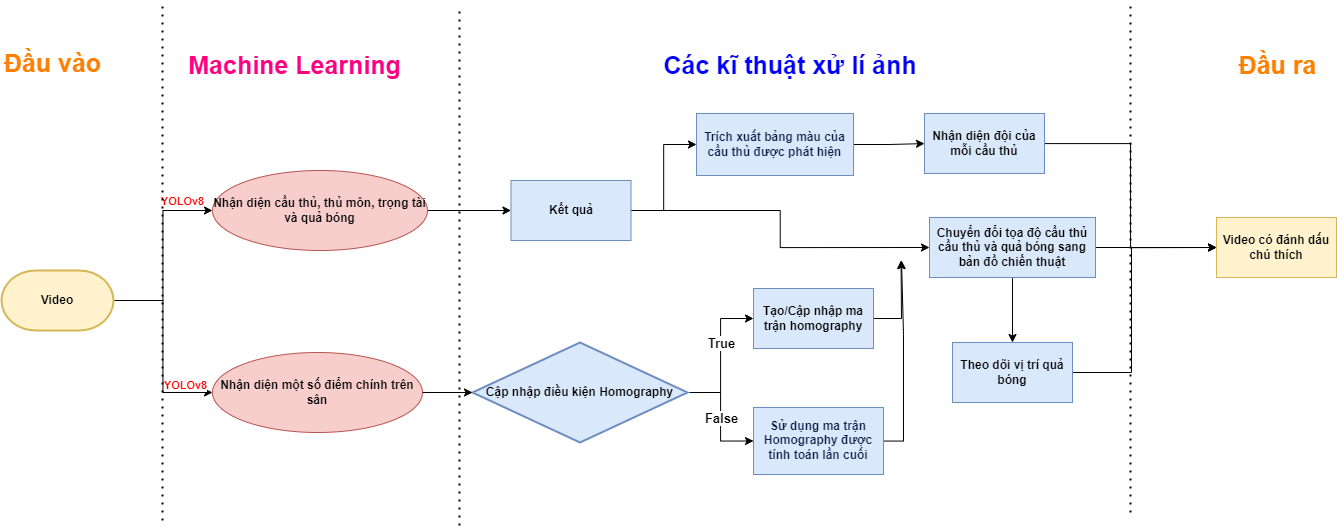

The diagram above was exported from draw.io. Its source (the exported page's mxGraphModel, read from the mxfile embedded in the PNG):
<mxGraphModel dx="1233" dy="658" grid="0" gridSize="10" guides="1" tooltips="1" connect="1" arrows="1" fold="1" page="0" pageScale="1" pageWidth="827" pageHeight="1169" math="0" shadow="0">
  <root>
    <mxCell id="0" />
    <mxCell id="1" parent="0" />
    <mxCell id="lvbdRKCeQ7Ar2Ipg9DIM-4" style="edgeStyle=orthogonalEdgeStyle;rounded=0;orthogonalLoop=1;jettySize=auto;html=1;entryX=0;entryY=0.5;entryDx=0;entryDy=0;" parent="1" source="lvbdRKCeQ7Ar2Ipg9DIM-1" target="lvbdRKCeQ7Ar2Ipg9DIM-2" edge="1">
      <mxGeometry relative="1" as="geometry" />
    </mxCell>
    <mxCell id="lvbdRKCeQ7Ar2Ipg9DIM-36" value="&lt;b&gt;&lt;font color=&quot;#ff0000&quot;&gt;YOLOv8&lt;/font&gt;&lt;/b&gt;" style="edgeLabel;html=1;align=center;verticalAlign=middle;resizable=0;points=[];" parent="lvbdRKCeQ7Ar2Ipg9DIM-4" connectable="0" vertex="1">
      <mxGeometry x="0.6802" y="4" relative="1" as="geometry">
        <mxPoint y="-6" as="offset" />
      </mxGeometry>
    </mxCell>
    <mxCell id="lvbdRKCeQ7Ar2Ipg9DIM-5" style="edgeStyle=orthogonalEdgeStyle;rounded=0;orthogonalLoop=1;jettySize=auto;html=1;entryX=0;entryY=0.5;entryDx=0;entryDy=0;" parent="1" source="lvbdRKCeQ7Ar2Ipg9DIM-1" target="lvbdRKCeQ7Ar2Ipg9DIM-3" edge="1">
      <mxGeometry relative="1" as="geometry" />
    </mxCell>
    <mxCell id="lvbdRKCeQ7Ar2Ipg9DIM-1" value="&lt;b&gt;Video&lt;/b&gt;" style="strokeWidth=2;html=1;shape=mxgraph.flowchart.terminator;whiteSpace=wrap;fillColor=#fff2cc;strokeColor=#d6b656;" parent="1" vertex="1">
      <mxGeometry x="39" y="310" width="112" height="60" as="geometry" />
    </mxCell>
    <mxCell id="lvbdRKCeQ7Ar2Ipg9DIM-16" style="edgeStyle=orthogonalEdgeStyle;rounded=0;orthogonalLoop=1;jettySize=auto;html=1;" parent="1" source="lvbdRKCeQ7Ar2Ipg9DIM-2" target="lvbdRKCeQ7Ar2Ipg9DIM-6" edge="1">
      <mxGeometry relative="1" as="geometry" />
    </mxCell>
    <mxCell id="lvbdRKCeQ7Ar2Ipg9DIM-2" value="&lt;b&gt;Nhận diện cầu thủ, thủ môn, trọng tài và quả bóng&lt;/b&gt;" style="ellipse;whiteSpace=wrap;html=1;fillColor=#f8cecc;strokeColor=#b85450;" parent="1" vertex="1">
      <mxGeometry x="250" y="210" width="215" height="80" as="geometry" />
    </mxCell>
    <mxCell id="lvbdRKCeQ7Ar2Ipg9DIM-3" value="&lt;b&gt;Nhận diện một số điểm chính trên sân&lt;/b&gt;" style="ellipse;whiteSpace=wrap;html=1;fillColor=#f8cecc;strokeColor=#b85450;" parent="1" vertex="1">
      <mxGeometry x="250" y="392" width="210" height="80" as="geometry" />
    </mxCell>
    <mxCell id="lvbdRKCeQ7Ar2Ipg9DIM-9" style="edgeStyle=orthogonalEdgeStyle;rounded=0;orthogonalLoop=1;jettySize=auto;html=1;entryX=0;entryY=0.5;entryDx=0;entryDy=0;" parent="1" source="lvbdRKCeQ7Ar2Ipg9DIM-6" target="lvbdRKCeQ7Ar2Ipg9DIM-8" edge="1">
      <mxGeometry relative="1" as="geometry" />
    </mxCell>
    <mxCell id="lvbdRKCeQ7Ar2Ipg9DIM-20" style="edgeStyle=orthogonalEdgeStyle;rounded=0;orthogonalLoop=1;jettySize=auto;html=1;entryX=0;entryY=0.5;entryDx=0;entryDy=0;" parent="1" source="lvbdRKCeQ7Ar2Ipg9DIM-6" target="lvbdRKCeQ7Ar2Ipg9DIM-13" edge="1">
      <mxGeometry relative="1" as="geometry" />
    </mxCell>
    <mxCell id="lvbdRKCeQ7Ar2Ipg9DIM-6" value="&lt;b&gt;Kết quả&lt;/b&gt;" style="rounded=0;whiteSpace=wrap;html=1;fillColor=#dae8fc;strokeColor=#6c8ebf;" parent="1" vertex="1">
      <mxGeometry x="548.5" y="220" width="120" height="60" as="geometry" />
    </mxCell>
    <mxCell id="lvbdRKCeQ7Ar2Ipg9DIM-18" style="edgeStyle=orthogonalEdgeStyle;rounded=0;orthogonalLoop=1;jettySize=auto;html=1;entryX=0;entryY=0.5;entryDx=0;entryDy=0;" parent="1" source="lvbdRKCeQ7Ar2Ipg9DIM-7" target="lvbdRKCeQ7Ar2Ipg9DIM-10" edge="1">
      <mxGeometry relative="1" as="geometry" />
    </mxCell>
    <mxCell id="lvbdRKCeQ7Ar2Ipg9DIM-38" value="True" style="edgeLabel;html=1;align=center;verticalAlign=middle;resizable=0;points=[];fontStyle=1;fontSize=13;" parent="lvbdRKCeQ7Ar2Ipg9DIM-18" connectable="0" vertex="1">
      <mxGeometry x="0.1176" y="-2" relative="1" as="geometry">
        <mxPoint x="-2" y="-5" as="offset" />
      </mxGeometry>
    </mxCell>
    <mxCell id="lvbdRKCeQ7Ar2Ipg9DIM-19" style="edgeStyle=orthogonalEdgeStyle;rounded=0;orthogonalLoop=1;jettySize=auto;html=1;entryX=0;entryY=0.5;entryDx=0;entryDy=0;fontStyle=1" parent="1" source="lvbdRKCeQ7Ar2Ipg9DIM-7" target="lvbdRKCeQ7Ar2Ipg9DIM-12" edge="1">
      <mxGeometry relative="1" as="geometry" />
    </mxCell>
    <mxCell id="lvbdRKCeQ7Ar2Ipg9DIM-39" value="False" style="edgeLabel;html=1;align=center;verticalAlign=middle;resizable=0;points=[];fontStyle=1;fontSize=13;" parent="lvbdRKCeQ7Ar2Ipg9DIM-19" connectable="0" vertex="1">
      <mxGeometry x="0.0085" y="-2" relative="1" as="geometry">
        <mxPoint x="2" as="offset" />
      </mxGeometry>
    </mxCell>
    <mxCell id="lvbdRKCeQ7Ar2Ipg9DIM-7" value="&lt;b&gt;Cập nhập điều kiện Homography&lt;/b&gt;" style="strokeWidth=2;html=1;shape=mxgraph.flowchart.decision;whiteSpace=wrap;fillColor=#dae8fc;strokeColor=#6c8ebf;" parent="1" vertex="1">
      <mxGeometry x="510" y="382" width="215" height="100" as="geometry" />
    </mxCell>
    <mxCell id="lvbdRKCeQ7Ar2Ipg9DIM-23" style="edgeStyle=orthogonalEdgeStyle;rounded=0;orthogonalLoop=1;jettySize=auto;html=1;" parent="1" source="lvbdRKCeQ7Ar2Ipg9DIM-8" target="lvbdRKCeQ7Ar2Ipg9DIM-11" edge="1">
      <mxGeometry relative="1" as="geometry" />
    </mxCell>
    <mxCell id="lvbdRKCeQ7Ar2Ipg9DIM-8" value="&lt;span style=&quot;color: rgb(15, 33, 73); font-family: &amp;quot;Helvetica Neue&amp;quot;, Helvetica, Arial, sans-serif; text-align: left;&quot;&gt;&lt;b style=&quot;&quot;&gt;&lt;font style=&quot;font-size: 12px;&quot;&gt;Trích xuất bảng màu của cầu thủ được phát hiện&lt;/font&gt;&lt;/b&gt;&lt;/span&gt;" style="rounded=0;whiteSpace=wrap;html=1;fillColor=#dae8fc;strokeColor=#6c8ebf;" parent="1" vertex="1">
      <mxGeometry x="734" y="153" width="157" height="62" as="geometry" />
    </mxCell>
    <mxCell id="lvbdRKCeQ7Ar2Ipg9DIM-21" style="edgeStyle=orthogonalEdgeStyle;rounded=0;orthogonalLoop=1;jettySize=auto;html=1;" parent="1" source="lvbdRKCeQ7Ar2Ipg9DIM-10" edge="1">
      <mxGeometry relative="1" as="geometry">
        <mxPoint x="938.5350734165738" y="300.0183563232422" as="targetPoint" />
      </mxGeometry>
    </mxCell>
    <mxCell id="lvbdRKCeQ7Ar2Ipg9DIM-10" value="&lt;b&gt;Tạo/Cập nhập ma trận&amp;nbsp;&lt;/b&gt;&lt;b&gt;homography&lt;/b&gt;" style="rounded=0;whiteSpace=wrap;html=1;fillColor=#dae8fc;strokeColor=#6c8ebf;" parent="1" vertex="1">
      <mxGeometry x="791" y="328" width="120" height="60" as="geometry" />
    </mxCell>
    <mxCell id="lvbdRKCeQ7Ar2Ipg9DIM-24" style="edgeStyle=orthogonalEdgeStyle;rounded=0;orthogonalLoop=1;jettySize=auto;html=1;entryX=0;entryY=0.5;entryDx=0;entryDy=0;" parent="1" source="lvbdRKCeQ7Ar2Ipg9DIM-11" target="lvbdRKCeQ7Ar2Ipg9DIM-15" edge="1">
      <mxGeometry relative="1" as="geometry" />
    </mxCell>
    <mxCell id="lvbdRKCeQ7Ar2Ipg9DIM-11" value="&lt;b&gt;Nhận diện đội của mỗi cầu thủ&lt;/b&gt;" style="rounded=0;whiteSpace=wrap;html=1;fillColor=#dae8fc;strokeColor=#6c8ebf;" parent="1" vertex="1">
      <mxGeometry x="962" y="153" width="120" height="60" as="geometry" />
    </mxCell>
    <mxCell id="lvbdRKCeQ7Ar2Ipg9DIM-22" style="edgeStyle=orthogonalEdgeStyle;rounded=0;orthogonalLoop=1;jettySize=auto;html=1;" parent="1" source="lvbdRKCeQ7Ar2Ipg9DIM-12" edge="1">
      <mxGeometry relative="1" as="geometry">
        <mxPoint x="939" y="300" as="targetPoint" />
      </mxGeometry>
    </mxCell>
    <mxCell id="lvbdRKCeQ7Ar2Ipg9DIM-12" value="&lt;span style=&quot;color: rgb(15, 33, 73); font-family: &amp;quot;Helvetica Neue&amp;quot;, Helvetica, Arial, sans-serif; text-align: left;&quot;&gt;&lt;font style=&quot;font-size: 12px;&quot;&gt;&lt;b&gt;Sử dụng ma trận Homography được tính toán lần cuối&lt;/b&gt;&lt;/font&gt;&lt;/span&gt;" style="rounded=0;whiteSpace=wrap;html=1;fillColor=#dae8fc;strokeColor=#6c8ebf;" parent="1" vertex="1">
      <mxGeometry x="791" y="447" width="130" height="67" as="geometry" />
    </mxCell>
    <mxCell id="lvbdRKCeQ7Ar2Ipg9DIM-25" style="edgeStyle=orthogonalEdgeStyle;rounded=0;orthogonalLoop=1;jettySize=auto;html=1;entryX=0;entryY=0.5;entryDx=0;entryDy=0;" parent="1" source="lvbdRKCeQ7Ar2Ipg9DIM-13" target="lvbdRKCeQ7Ar2Ipg9DIM-15" edge="1">
      <mxGeometry relative="1" as="geometry" />
    </mxCell>
    <mxCell id="lvbdRKCeQ7Ar2Ipg9DIM-26" style="edgeStyle=orthogonalEdgeStyle;rounded=0;orthogonalLoop=1;jettySize=auto;html=1;entryX=0.5;entryY=0;entryDx=0;entryDy=0;" parent="1" source="lvbdRKCeQ7Ar2Ipg9DIM-13" target="lvbdRKCeQ7Ar2Ipg9DIM-14" edge="1">
      <mxGeometry relative="1" as="geometry" />
    </mxCell>
    <mxCell id="lvbdRKCeQ7Ar2Ipg9DIM-13" value="&lt;b&gt;Chuyển đổi tọa độ cầu thủ cầu thủ và quả bóng sang bản đồ chiến thuật&lt;/b&gt;" style="rounded=0;whiteSpace=wrap;html=1;fillColor=#dae8fc;strokeColor=#6c8ebf;" parent="1" vertex="1">
      <mxGeometry x="967" y="257" width="166" height="60" as="geometry" />
    </mxCell>
    <mxCell id="lvbdRKCeQ7Ar2Ipg9DIM-27" style="edgeStyle=orthogonalEdgeStyle;rounded=0;orthogonalLoop=1;jettySize=auto;html=1;entryX=0;entryY=0.5;entryDx=0;entryDy=0;" parent="1" source="lvbdRKCeQ7Ar2Ipg9DIM-14" target="lvbdRKCeQ7Ar2Ipg9DIM-15" edge="1">
      <mxGeometry relative="1" as="geometry">
        <Array as="points">
          <mxPoint x="1169" y="412" />
          <mxPoint x="1169" y="287" />
        </Array>
      </mxGeometry>
    </mxCell>
    <mxCell id="lvbdRKCeQ7Ar2Ipg9DIM-14" value="&lt;b&gt;Theo dõi vị trí quả bóng&lt;/b&gt;" style="rounded=0;whiteSpace=wrap;html=1;fillColor=#dae8fc;strokeColor=#6c8ebf;" parent="1" vertex="1">
      <mxGeometry x="990" y="382" width="120" height="60" as="geometry" />
    </mxCell>
    <mxCell id="lvbdRKCeQ7Ar2Ipg9DIM-15" value="&lt;b&gt;Video có đánh dấu chú thích&lt;/b&gt;" style="rounded=0;whiteSpace=wrap;html=1;fillColor=#fff2cc;strokeColor=#d6b656;" parent="1" vertex="1">
      <mxGeometry x="1254" y="257" width="120" height="60" as="geometry" />
    </mxCell>
    <mxCell id="lvbdRKCeQ7Ar2Ipg9DIM-17" style="edgeStyle=orthogonalEdgeStyle;rounded=0;orthogonalLoop=1;jettySize=auto;html=1;entryX=0;entryY=0.5;entryDx=0;entryDy=0;entryPerimeter=0;" parent="1" source="lvbdRKCeQ7Ar2Ipg9DIM-3" target="lvbdRKCeQ7Ar2Ipg9DIM-7" edge="1">
      <mxGeometry relative="1" as="geometry" />
    </mxCell>
    <mxCell id="lvbdRKCeQ7Ar2Ipg9DIM-28" value="&lt;font color=&quot;#ff8000&quot;&gt;&lt;span style=&quot;font-size: 25px;&quot;&gt;&lt;b&gt;Đầu vào&lt;/b&gt;&lt;/span&gt;&lt;/font&gt;" style="text;html=1;align=center;verticalAlign=middle;whiteSpace=wrap;rounded=0;" parent="1" vertex="1">
      <mxGeometry x="39" y="87" width="103" height="30" as="geometry" />
    </mxCell>
    <mxCell id="lvbdRKCeQ7Ar2Ipg9DIM-29" value="&lt;font color=&quot;#ff0080&quot; style=&quot;font-size: 25px;&quot;&gt;&lt;b&gt;Machine Learning&amp;nbsp;&lt;/b&gt;&lt;/font&gt;" style="text;html=1;align=center;verticalAlign=middle;whiteSpace=wrap;rounded=0;" parent="1" vertex="1">
      <mxGeometry x="217" y="89" width="238" height="30" as="geometry" />
    </mxCell>
    <mxCell id="lvbdRKCeQ7Ar2Ipg9DIM-30" value="&lt;font color=&quot;#0000ff&quot; style=&quot;font-size: 25px;&quot;&gt;&lt;b&gt;Các kĩ thuật xử lí ảnh&lt;/b&gt;&lt;/font&gt;" style="text;html=1;align=center;verticalAlign=middle;whiteSpace=wrap;rounded=0;" parent="1" vertex="1">
      <mxGeometry x="664" y="89" width="328" height="30" as="geometry" />
    </mxCell>
    <mxCell id="lvbdRKCeQ7Ar2Ipg9DIM-31" value="&lt;font color=&quot;#ff8000&quot;&gt;&lt;span style=&quot;font-size: 25px;&quot;&gt;&lt;b&gt;Đầu ra&amp;nbsp;&lt;/b&gt;&lt;/span&gt;&lt;/font&gt;" style="text;html=1;align=center;verticalAlign=middle;whiteSpace=wrap;rounded=0;" parent="1" vertex="1">
      <mxGeometry x="1271" y="89" width="96" height="30" as="geometry" />
    </mxCell>
    <mxCell id="lvbdRKCeQ7Ar2Ipg9DIM-32" value="" style="endArrow=none;dashed=1;html=1;dashPattern=1 3;strokeWidth=2;rounded=0;" parent="1" edge="1">
      <mxGeometry width="50" height="50" relative="1" as="geometry">
        <mxPoint x="200" y="560" as="sourcePoint" />
        <mxPoint x="200" y="44" as="targetPoint" />
      </mxGeometry>
    </mxCell>
    <mxCell id="lvbdRKCeQ7Ar2Ipg9DIM-33" value="" style="endArrow=none;dashed=1;html=1;dashPattern=1 3;strokeWidth=2;rounded=0;" parent="1" edge="1">
      <mxGeometry width="50" height="50" relative="1" as="geometry">
        <mxPoint x="497" y="565" as="sourcePoint" />
        <mxPoint x="497" y="49" as="targetPoint" />
      </mxGeometry>
    </mxCell>
    <mxCell id="lvbdRKCeQ7Ar2Ipg9DIM-34" value="" style="endArrow=none;dashed=1;html=1;dashPattern=1 3;strokeWidth=2;rounded=0;" parent="1" edge="1">
      <mxGeometry width="50" height="50" relative="1" as="geometry">
        <mxPoint x="1168" y="552" as="sourcePoint" />
        <mxPoint x="1168" y="41" as="targetPoint" />
      </mxGeometry>
    </mxCell>
    <mxCell id="lvbdRKCeQ7Ar2Ipg9DIM-37" value="&lt;b&gt;&lt;font color=&quot;#ff0000&quot;&gt;YOLOv8&lt;/font&gt;&lt;/b&gt;" style="edgeLabel;html=1;align=center;verticalAlign=middle;resizable=0;points=[];" parent="1" connectable="0" vertex="1">
      <mxGeometry x="236.00376384811418" y="246.9988022241109" as="geometry">
        <mxPoint x="-14" y="177" as="offset" />
      </mxGeometry>
    </mxCell>
  </root>
</mxGraphModel>